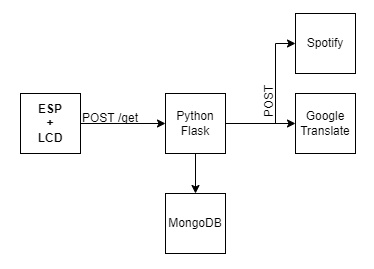

The diagram above was exported from draw.io. Its source (the exported page's mxGraphModel, read from the mxfile embedded in the PNG):
<mxGraphModel dx="828" dy="493" grid="1" gridSize="10" guides="1" tooltips="1" connect="1" arrows="1" fold="1" page="1" pageScale="1" pageWidth="850" pageHeight="1100" math="0" shadow="0">
  <root>
    <mxCell id="0" />
    <mxCell id="1" parent="0" />
    <mxCell id="GG-rF32NrLxnAAqQJ_os-11" value="Public Internet" style="fillColor=none;strokeColor=#5A6C86;dashed=1;verticalAlign=top;fontStyle=0;fontColor=#5A6C86;" vertex="1" parent="1">
      <mxGeometry x="240" y="20" width="120" height="190" as="geometry" />
    </mxCell>
    <mxCell id="GG-rF32NrLxnAAqQJ_os-10" value="Flask App Tier" style="fillColor=none;strokeColor=#5A6C86;dashed=1;verticalAlign=top;fontStyle=0;fontColor=#5A6C86;" vertex="1" parent="1">
      <mxGeometry x="130" y="20" width="100" height="290" as="geometry" />
    </mxCell>
    <mxCell id="GG-rF32NrLxnAAqQJ_os-6" value="" style="edgeStyle=orthogonalEdgeStyle;rounded=0;orthogonalLoop=1;jettySize=auto;html=1;" edge="1" parent="1" source="GG-rF32NrLxnAAqQJ_os-1" target="GG-rF32NrLxnAAqQJ_os-2">
      <mxGeometry relative="1" as="geometry" />
    </mxCell>
    <mxCell id="GG-rF32NrLxnAAqQJ_os-1" value="ESP&lt;br&gt;+&lt;br&gt;LCD" style="rounded=0;whiteSpace=wrap;html=1;fontStyle=1" vertex="1" parent="1">
      <mxGeometry x="40" y="130" width="60" height="60" as="geometry" />
    </mxCell>
    <mxCell id="GG-rF32NrLxnAAqQJ_os-7" value="" style="edgeStyle=orthogonalEdgeStyle;rounded=0;orthogonalLoop=1;jettySize=auto;html=1;" edge="1" parent="1" source="GG-rF32NrLxnAAqQJ_os-2" target="GG-rF32NrLxnAAqQJ_os-3">
      <mxGeometry relative="1" as="geometry" />
    </mxCell>
    <mxCell id="GG-rF32NrLxnAAqQJ_os-8" value="" style="edgeStyle=orthogonalEdgeStyle;rounded=0;orthogonalLoop=1;jettySize=auto;html=1;" edge="1" parent="1" source="GG-rF32NrLxnAAqQJ_os-2" target="GG-rF32NrLxnAAqQJ_os-4">
      <mxGeometry relative="1" as="geometry" />
    </mxCell>
    <mxCell id="GG-rF32NrLxnAAqQJ_os-9" style="edgeStyle=orthogonalEdgeStyle;rounded=0;orthogonalLoop=1;jettySize=auto;html=1;entryX=0;entryY=0.5;entryDx=0;entryDy=0;" edge="1" parent="1" source="GG-rF32NrLxnAAqQJ_os-2" target="GG-rF32NrLxnAAqQJ_os-5">
      <mxGeometry relative="1" as="geometry">
        <Array as="points">
          <mxPoint x="260" y="160" />
          <mxPoint x="260" y="80" />
        </Array>
      </mxGeometry>
    </mxCell>
    <mxCell id="GG-rF32NrLxnAAqQJ_os-2" value="Python&lt;br&gt;Flask" style="rounded=0;whiteSpace=wrap;html=1;" vertex="1" parent="1">
      <mxGeometry x="150" y="130" width="60" height="60" as="geometry" />
    </mxCell>
    <mxCell id="GG-rF32NrLxnAAqQJ_os-3" value="MongoDB" style="rounded=0;whiteSpace=wrap;html=1;" vertex="1" parent="1">
      <mxGeometry x="150" y="230" width="60" height="60" as="geometry" />
    </mxCell>
    <mxCell id="GG-rF32NrLxnAAqQJ_os-4" value="Google Translate" style="rounded=0;whiteSpace=wrap;html=1;" vertex="1" parent="1">
      <mxGeometry x="280" y="130" width="60" height="60" as="geometry" />
    </mxCell>
    <mxCell id="GG-rF32NrLxnAAqQJ_os-5" value="Spotify" style="rounded=0;whiteSpace=wrap;html=1;" vertex="1" parent="1">
      <mxGeometry x="280" y="50" width="60" height="60" as="geometry" />
    </mxCell>
    <mxCell id="GG-rF32NrLxnAAqQJ_os-12" value="ESP App Tier" style="fillColor=none;strokeColor=#5A6C86;dashed=1;verticalAlign=top;fontStyle=0;fontColor=#5A6C86;" vertex="1" parent="1">
      <mxGeometry x="20" y="20" width="100" height="190" as="geometry" />
    </mxCell>
    <mxCell id="GG-rF32NrLxnAAqQJ_os-15" value="" style="edgeStyle=orthogonalEdgeStyle;rounded=0;orthogonalLoop=1;jettySize=auto;html=1;" edge="1" parent="1" source="GG-rF32NrLxnAAqQJ_os-16" target="GG-rF32NrLxnAAqQJ_os-20">
      <mxGeometry relative="1" as="geometry" />
    </mxCell>
    <mxCell id="GG-rF32NrLxnAAqQJ_os-16" value="ESP&lt;br&gt;+&lt;br&gt;LCD" style="rounded=0;whiteSpace=wrap;html=1;fontStyle=1" vertex="1" parent="1">
      <mxGeometry x="40" y="440" width="60" height="60" as="geometry" />
    </mxCell>
    <mxCell id="GG-rF32NrLxnAAqQJ_os-17" value="" style="edgeStyle=orthogonalEdgeStyle;rounded=0;orthogonalLoop=1;jettySize=auto;html=1;" edge="1" parent="1" source="GG-rF32NrLxnAAqQJ_os-20" target="GG-rF32NrLxnAAqQJ_os-21">
      <mxGeometry relative="1" as="geometry" />
    </mxCell>
    <mxCell id="GG-rF32NrLxnAAqQJ_os-18" value="" style="edgeStyle=orthogonalEdgeStyle;rounded=0;orthogonalLoop=1;jettySize=auto;html=1;" edge="1" parent="1" source="GG-rF32NrLxnAAqQJ_os-20" target="GG-rF32NrLxnAAqQJ_os-22">
      <mxGeometry relative="1" as="geometry" />
    </mxCell>
    <mxCell id="GG-rF32NrLxnAAqQJ_os-19" style="edgeStyle=orthogonalEdgeStyle;rounded=0;orthogonalLoop=1;jettySize=auto;html=1;entryX=0;entryY=0.5;entryDx=0;entryDy=0;" edge="1" parent="1" source="GG-rF32NrLxnAAqQJ_os-20" target="GG-rF32NrLxnAAqQJ_os-23">
      <mxGeometry relative="1" as="geometry">
        <Array as="points">
          <mxPoint x="295" y="470" />
          <mxPoint x="295" y="390" />
        </Array>
      </mxGeometry>
    </mxCell>
    <mxCell id="GG-rF32NrLxnAAqQJ_os-20" value="Python&lt;br&gt;Flask" style="rounded=0;whiteSpace=wrap;html=1;" vertex="1" parent="1">
      <mxGeometry x="185" y="440" width="60" height="60" as="geometry" />
    </mxCell>
    <mxCell id="GG-rF32NrLxnAAqQJ_os-21" value="MongoDB" style="rounded=0;whiteSpace=wrap;html=1;" vertex="1" parent="1">
      <mxGeometry x="185" y="540" width="60" height="60" as="geometry" />
    </mxCell>
    <mxCell id="GG-rF32NrLxnAAqQJ_os-22" value="Google Translate" style="rounded=0;whiteSpace=wrap;html=1;" vertex="1" parent="1">
      <mxGeometry x="315" y="440" width="60" height="60" as="geometry" />
    </mxCell>
    <mxCell id="GG-rF32NrLxnAAqQJ_os-23" value="Spotify" style="rounded=0;whiteSpace=wrap;html=1;" vertex="1" parent="1">
      <mxGeometry x="315" y="360" width="60" height="60" as="geometry" />
    </mxCell>
    <mxCell id="GG-rF32NrLxnAAqQJ_os-27" value="POST /get" style="text;html=1;strokeColor=none;fillColor=none;align=center;verticalAlign=middle;whiteSpace=wrap;rounded=0;" vertex="1" parent="1">
      <mxGeometry x="100" y="450" width="60" height="30" as="geometry" />
    </mxCell>
    <mxCell id="GG-rF32NrLxnAAqQJ_os-28" value="POST" style="text;html=1;strokeColor=none;fillColor=none;align=center;verticalAlign=middle;whiteSpace=wrap;rounded=0;rotation=270;" vertex="1" parent="1">
      <mxGeometry x="259" y="433" width="60" height="30" as="geometry" />
    </mxCell>
    <mxCell id="GG-rF32NrLxnAAqQJ_os-36" value="" style="edgeStyle=orthogonalEdgeStyle;rounded=0;orthogonalLoop=1;jettySize=auto;html=1;" edge="1" parent="1" source="GG-rF32NrLxnAAqQJ_os-30" target="GG-rF32NrLxnAAqQJ_os-35">
      <mxGeometry relative="1" as="geometry" />
    </mxCell>
    <mxCell id="GG-rF32NrLxnAAqQJ_os-30" value="Register user, password, client_id, client_secret at /admin" style="rounded=0;whiteSpace=wrap;html=1;" vertex="1" parent="1">
      <mxGeometry x="590" y="40" width="120" height="60" as="geometry" />
    </mxCell>
    <mxCell id="GG-rF32NrLxnAAqQJ_os-39" value="" style="edgeStyle=orthogonalEdgeStyle;rounded=0;orthogonalLoop=1;jettySize=auto;html=1;" edge="1" parent="1" source="GG-rF32NrLxnAAqQJ_os-31" target="GG-rF32NrLxnAAqQJ_os-38">
      <mxGeometry relative="1" as="geometry" />
    </mxCell>
    <mxCell id="GG-rF32NrLxnAAqQJ_os-31" value="login to spotify via /authorize" style="whiteSpace=wrap;html=1;rounded=0;" vertex="1" parent="1">
      <mxGeometry x="590" y="220" width="120" height="60" as="geometry" />
    </mxCell>
    <mxCell id="GG-rF32NrLxnAAqQJ_os-37" value="" style="edgeStyle=orthogonalEdgeStyle;rounded=0;orthogonalLoop=1;jettySize=auto;html=1;" edge="1" parent="1" source="GG-rF32NrLxnAAqQJ_os-35" target="GG-rF32NrLxnAAqQJ_os-31">
      <mxGeometry relative="1" as="geometry" />
    </mxCell>
    <mxCell id="GG-rF32NrLxnAAqQJ_os-35" value="MongoDB save credentials" style="whiteSpace=wrap;html=1;rounded=0;" vertex="1" parent="1">
      <mxGeometry x="590" y="130" width="120" height="60" as="geometry" />
    </mxCell>
    <mxCell id="GG-rF32NrLxnAAqQJ_os-43" value="" style="edgeStyle=orthogonalEdgeStyle;rounded=0;orthogonalLoop=1;jettySize=auto;html=1;" edge="1" parent="1" source="GG-rF32NrLxnAAqQJ_os-38" target="GG-rF32NrLxnAAqQJ_os-42">
      <mxGeometry relative="1" as="geometry" />
    </mxCell>
    <mxCell id="GG-rF32NrLxnAAqQJ_os-38" value="Mongodb saved token and refresh key" style="whiteSpace=wrap;html=1;rounded=0;" vertex="1" parent="1">
      <mxGeometry x="590" y="310" width="120" height="60" as="geometry" />
    </mxCell>
    <mxCell id="GG-rF32NrLxnAAqQJ_os-42" value="You can now use POST /get using your account" style="whiteSpace=wrap;html=1;rounded=0;" vertex="1" parent="1">
      <mxGeometry x="590" y="403" width="120" height="60" as="geometry" />
    </mxCell>
  </root>
</mxGraphModel>